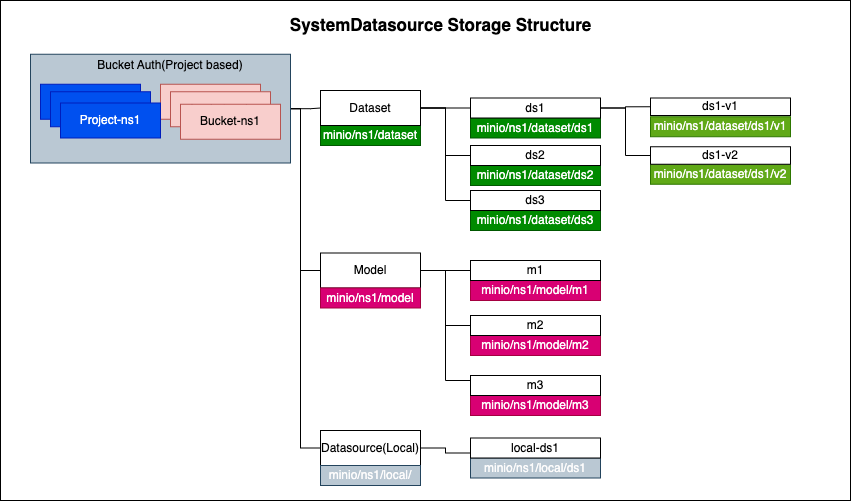

The diagram above was exported from draw.io. Its source (the exported page's mxGraphModel, read from the mxfile embedded in the PNG):
<mxGraphModel dx="1378" dy="283" grid="1" gridSize="10" guides="1" tooltips="1" connect="1" arrows="1" fold="1" page="1" pageScale="1" pageWidth="1920" pageHeight="1200" math="0" shadow="0">
  <root>
    <mxCell id="0" />
    <mxCell id="1" parent="0" />
    <mxCell id="CVLv9CD3JrJjsB5Fl6TC-63" value="" style="rounded=0;whiteSpace=wrap;html=1;" parent="1" vertex="1">
      <mxGeometry x="180" y="120" width="850" height="500" as="geometry" />
    </mxCell>
    <mxCell id="CVLv9CD3JrJjsB5Fl6TC-84" style="edgeStyle=orthogonalEdgeStyle;rounded=0;orthogonalLoop=1;jettySize=auto;html=1;entryX=0;entryY=0.5;entryDx=0;entryDy=0;fontSize=17;fontColor=#FDFCFC;endArrow=none;endFill=0;" parent="1" source="CVLv9CD3JrJjsB5Fl6TC-62" target="CVLv9CD3JrJjsB5Fl6TC-29" edge="1">
      <mxGeometry relative="1" as="geometry" />
    </mxCell>
    <mxCell id="CVLv9CD3JrJjsB5Fl6TC-86" style="edgeStyle=orthogonalEdgeStyle;rounded=0;orthogonalLoop=1;jettySize=auto;html=1;entryX=0;entryY=0.5;entryDx=0;entryDy=0;fontSize=17;fontColor=#FDFCFC;endArrow=none;endFill=0;" parent="1" source="CVLv9CD3JrJjsB5Fl6TC-62" target="CVLv9CD3JrJjsB5Fl6TC-30" edge="1">
      <mxGeometry relative="1" as="geometry">
        <Array as="points">
          <mxPoint x="480" y="228" />
          <mxPoint x="480" y="390" />
        </Array>
      </mxGeometry>
    </mxCell>
    <mxCell id="CVLv9CD3JrJjsB5Fl6TC-87" style="edgeStyle=orthogonalEdgeStyle;rounded=0;orthogonalLoop=1;jettySize=auto;html=1;entryX=0;entryY=0.5;entryDx=0;entryDy=0;fontSize=17;fontColor=#FDFCFC;endArrow=none;endFill=0;" parent="1" source="CVLv9CD3JrJjsB5Fl6TC-62" target="CVLv9CD3JrJjsB5Fl6TC-75" edge="1">
      <mxGeometry relative="1" as="geometry">
        <Array as="points">
          <mxPoint x="480" y="228" />
          <mxPoint x="480" y="568" />
        </Array>
      </mxGeometry>
    </mxCell>
    <mxCell id="CVLv9CD3JrJjsB5Fl6TC-62" value="" style="rounded=0;whiteSpace=wrap;html=1;fillColor=#bac8d3;strokeColor=#23445d;" parent="1" vertex="1">
      <mxGeometry x="210" y="173.75" width="260" height="108.75" as="geometry" />
    </mxCell>
    <mxCell id="CVLv9CD3JrJjsB5Fl6TC-6" value="Bucket Auth(Project based)" style="text;html=1;strokeColor=none;fillColor=none;align=center;verticalAlign=middle;whiteSpace=wrap;rounded=0;" parent="1" vertex="1">
      <mxGeometry x="270" y="160" width="160" height="50" as="geometry" />
    </mxCell>
    <mxCell id="CVLv9CD3JrJjsB5Fl6TC-7" value="项目-ns1" style="rounded=0;whiteSpace=wrap;html=1;fillColor=#0050ef;fontColor=#ffffff;strokeColor=#001DBC;" parent="1" vertex="1">
      <mxGeometry x="220" y="203.75" width="100" height="35" as="geometry" />
    </mxCell>
    <mxCell id="CVLv9CD3JrJjsB5Fl6TC-26" value="bucket-ns1" style="rounded=0;whiteSpace=wrap;html=1;fillColor=#f8cecc;strokeColor=#b85450;" parent="1" vertex="1">
      <mxGeometry x="340" y="203.75" width="100" height="35" as="geometry" />
    </mxCell>
    <mxCell id="CVLv9CD3JrJjsB5Fl6TC-28" value="minio/ns1/dataset" style="rounded=0;whiteSpace=wrap;html=1;fillColor=#008a00;strokeColor=#005700;fontColor=#ffffff;" parent="1" vertex="1">
      <mxGeometry x="500" y="245" width="100" height="20" as="geometry" />
    </mxCell>
    <mxCell id="CVLv9CD3JrJjsB5Fl6TC-47" style="edgeStyle=orthogonalEdgeStyle;rounded=0;orthogonalLoop=1;jettySize=auto;html=1;entryX=0;entryY=0.5;entryDx=0;entryDy=0;fontColor=#FDFCFC;endArrow=none;endFill=0;" parent="1" source="CVLv9CD3JrJjsB5Fl6TC-29" target="CVLv9CD3JrJjsB5Fl6TC-36" edge="1">
      <mxGeometry relative="1" as="geometry" />
    </mxCell>
    <mxCell id="CVLv9CD3JrJjsB5Fl6TC-48" style="edgeStyle=orthogonalEdgeStyle;rounded=0;orthogonalLoop=1;jettySize=auto;html=1;entryX=0;entryY=0.5;entryDx=0;entryDy=0;fontColor=#FDFCFC;endArrow=none;endFill=0;" parent="1" source="CVLv9CD3JrJjsB5Fl6TC-29" target="CVLv9CD3JrJjsB5Fl6TC-38" edge="1">
      <mxGeometry relative="1" as="geometry" />
    </mxCell>
    <mxCell id="CVLv9CD3JrJjsB5Fl6TC-49" style="edgeStyle=orthogonalEdgeStyle;rounded=0;orthogonalLoop=1;jettySize=auto;html=1;entryX=0;entryY=0.5;entryDx=0;entryDy=0;fontColor=#FDFCFC;endArrow=none;endFill=0;" parent="1" source="CVLv9CD3JrJjsB5Fl6TC-29" target="CVLv9CD3JrJjsB5Fl6TC-40" edge="1">
      <mxGeometry relative="1" as="geometry" />
    </mxCell>
    <mxCell id="CVLv9CD3JrJjsB5Fl6TC-29" value="Dataset" style="rounded=0;whiteSpace=wrap;html=1;" parent="1" vertex="1">
      <mxGeometry x="500" y="210" width="100" height="35" as="geometry" />
    </mxCell>
    <mxCell id="CVLv9CD3JrJjsB5Fl6TC-50" style="edgeStyle=orthogonalEdgeStyle;rounded=0;orthogonalLoop=1;jettySize=auto;html=1;entryX=0;entryY=0.5;entryDx=0;entryDy=0;fontColor=#FDFCFC;endArrow=none;endFill=0;" parent="1" source="CVLv9CD3JrJjsB5Fl6TC-30" target="CVLv9CD3JrJjsB5Fl6TC-42" edge="1">
      <mxGeometry relative="1" as="geometry" />
    </mxCell>
    <mxCell id="CVLv9CD3JrJjsB5Fl6TC-51" style="edgeStyle=orthogonalEdgeStyle;rounded=0;orthogonalLoop=1;jettySize=auto;html=1;entryX=0;entryY=0.5;entryDx=0;entryDy=0;fontColor=#FDFCFC;endArrow=none;endFill=0;" parent="1" source="CVLv9CD3JrJjsB5Fl6TC-30" target="CVLv9CD3JrJjsB5Fl6TC-44" edge="1">
      <mxGeometry relative="1" as="geometry" />
    </mxCell>
    <mxCell id="CVLv9CD3JrJjsB5Fl6TC-52" style="edgeStyle=orthogonalEdgeStyle;rounded=0;orthogonalLoop=1;jettySize=auto;html=1;entryX=0;entryY=0.25;entryDx=0;entryDy=0;fontColor=#FDFCFC;endArrow=none;endFill=0;" parent="1" source="CVLv9CD3JrJjsB5Fl6TC-30" target="CVLv9CD3JrJjsB5Fl6TC-46" edge="1">
      <mxGeometry relative="1" as="geometry" />
    </mxCell>
    <mxCell id="CVLv9CD3JrJjsB5Fl6TC-30" value="Model" style="rounded=0;whiteSpace=wrap;html=1;" parent="1" vertex="1">
      <mxGeometry x="500" y="372.5" width="100" height="35" as="geometry" />
    </mxCell>
    <mxCell id="CVLv9CD3JrJjsB5Fl6TC-34" value="minio/ns1/model" style="rounded=0;whiteSpace=wrap;html=1;fillColor=#d80073;strokeColor=#A50040;fontColor=#ffffff;" parent="1" vertex="1">
      <mxGeometry x="500" y="407.5" width="100" height="20" as="geometry" />
    </mxCell>
    <mxCell id="CVLv9CD3JrJjsB5Fl6TC-35" value="&lt;font color=&quot;#fdfcfc&quot;&gt;minio/ns1/dataset/ds1&lt;/font&gt;" style="rounded=0;whiteSpace=wrap;html=1;fillColor=#008a00;strokeColor=#005700;fontColor=#ffffff;" parent="1" vertex="1">
      <mxGeometry x="650" y="237.5" width="130" height="20" as="geometry" />
    </mxCell>
    <mxCell id="CVLv9CD3JrJjsB5Fl6TC-57" style="edgeStyle=orthogonalEdgeStyle;rounded=0;orthogonalLoop=1;jettySize=auto;html=1;entryX=0;entryY=0.5;entryDx=0;entryDy=0;fontColor=#FDFCFC;endArrow=none;endFill=0;" parent="1" source="CVLv9CD3JrJjsB5Fl6TC-36" target="CVLv9CD3JrJjsB5Fl6TC-54" edge="1">
      <mxGeometry relative="1" as="geometry" />
    </mxCell>
    <mxCell id="CVLv9CD3JrJjsB5Fl6TC-59" style="edgeStyle=orthogonalEdgeStyle;rounded=0;orthogonalLoop=1;jettySize=auto;html=1;entryX=0;entryY=0.5;entryDx=0;entryDy=0;fontColor=#FDFCFC;endArrow=none;endFill=0;" parent="1" source="CVLv9CD3JrJjsB5Fl6TC-36" target="CVLv9CD3JrJjsB5Fl6TC-56" edge="1">
      <mxGeometry relative="1" as="geometry" />
    </mxCell>
    <mxCell id="CVLv9CD3JrJjsB5Fl6TC-36" value="ds1" style="rounded=0;whiteSpace=wrap;html=1;" parent="1" vertex="1">
      <mxGeometry x="650" y="217.5" width="130" height="20" as="geometry" />
    </mxCell>
    <mxCell id="CVLv9CD3JrJjsB5Fl6TC-37" value="&lt;font color=&quot;#fdfcfc&quot;&gt;minio/ns1/dataset/ds2&lt;/font&gt;" style="rounded=0;whiteSpace=wrap;html=1;fillColor=#008a00;strokeColor=#005700;fontColor=#ffffff;" parent="1" vertex="1">
      <mxGeometry x="650" y="285" width="130" height="20" as="geometry" />
    </mxCell>
    <mxCell id="CVLv9CD3JrJjsB5Fl6TC-38" value="ds2" style="rounded=0;whiteSpace=wrap;html=1;" parent="1" vertex="1">
      <mxGeometry x="650" y="265" width="130" height="20" as="geometry" />
    </mxCell>
    <mxCell id="CVLv9CD3JrJjsB5Fl6TC-39" value="&lt;font color=&quot;#fdfcfc&quot;&gt;minio/ns1/dataset/ds3&lt;/font&gt;" style="rounded=0;whiteSpace=wrap;html=1;fillColor=#008a00;strokeColor=#005700;fontColor=#ffffff;" parent="1" vertex="1">
      <mxGeometry x="650" y="330" width="130" height="20" as="geometry" />
    </mxCell>
    <mxCell id="CVLv9CD3JrJjsB5Fl6TC-40" value="ds3" style="rounded=0;whiteSpace=wrap;html=1;" parent="1" vertex="1">
      <mxGeometry x="650" y="310" width="130" height="20" as="geometry" />
    </mxCell>
    <mxCell id="CVLv9CD3JrJjsB5Fl6TC-41" value="&lt;font color=&quot;#fdfcfc&quot;&gt;minio/ns1/model/m1&lt;/font&gt;" style="rounded=0;whiteSpace=wrap;html=1;fillColor=#d80073;strokeColor=#A50040;fontColor=#ffffff;" parent="1" vertex="1">
      <mxGeometry x="650" y="400" width="130" height="20" as="geometry" />
    </mxCell>
    <mxCell id="CVLv9CD3JrJjsB5Fl6TC-42" value="m1" style="rounded=0;whiteSpace=wrap;html=1;" parent="1" vertex="1">
      <mxGeometry x="650" y="380" width="130" height="20" as="geometry" />
    </mxCell>
    <mxCell id="CVLv9CD3JrJjsB5Fl6TC-43" value="&lt;font color=&quot;#fdfcfc&quot;&gt;minio/ns1/model/m2&lt;/font&gt;" style="rounded=0;whiteSpace=wrap;html=1;fillColor=#d80073;strokeColor=#A50040;fontColor=#ffffff;" parent="1" vertex="1">
      <mxGeometry x="650" y="455" width="130" height="20" as="geometry" />
    </mxCell>
    <mxCell id="CVLv9CD3JrJjsB5Fl6TC-44" value="m2" style="rounded=0;whiteSpace=wrap;html=1;" parent="1" vertex="1">
      <mxGeometry x="650" y="435" width="130" height="20" as="geometry" />
    </mxCell>
    <mxCell id="CVLv9CD3JrJjsB5Fl6TC-45" value="&lt;font color=&quot;#fdfcfc&quot;&gt;minio/ns1/model/m3&lt;/font&gt;" style="rounded=0;whiteSpace=wrap;html=1;fillColor=#d80073;strokeColor=#A50040;fontColor=#ffffff;" parent="1" vertex="1">
      <mxGeometry x="650" y="515" width="130" height="20" as="geometry" />
    </mxCell>
    <mxCell id="CVLv9CD3JrJjsB5Fl6TC-46" value="m3" style="rounded=0;whiteSpace=wrap;html=1;" parent="1" vertex="1">
      <mxGeometry x="650" y="495" width="130" height="20" as="geometry" />
    </mxCell>
    <mxCell id="CVLv9CD3JrJjsB5Fl6TC-53" value="&lt;font color=&quot;#fdfcfc&quot;&gt;minio/ns1/dataset/ds1/v1&lt;/font&gt;" style="rounded=0;whiteSpace=wrap;html=1;fillColor=#60a917;strokeColor=#2D7600;fontColor=#ffffff;" parent="1" vertex="1">
      <mxGeometry x="830" y="236.25" width="140" height="20" as="geometry" />
    </mxCell>
    <mxCell id="CVLv9CD3JrJjsB5Fl6TC-54" value="ds1-v1" style="rounded=0;whiteSpace=wrap;html=1;" parent="1" vertex="1">
      <mxGeometry x="830" y="217.5" width="140" height="17.5" as="geometry" />
    </mxCell>
    <mxCell id="CVLv9CD3JrJjsB5Fl6TC-55" value="&lt;font color=&quot;#fdfcfc&quot;&gt;minio/ns1/dataset/ds1/v2&lt;/font&gt;" style="rounded=0;whiteSpace=wrap;html=1;fillColor=#60a917;strokeColor=#2D7600;fontColor=#ffffff;" parent="1" vertex="1">
      <mxGeometry x="830" y="283.75" width="140" height="20" as="geometry" />
    </mxCell>
    <mxCell id="CVLv9CD3JrJjsB5Fl6TC-56" value="ds1-v2" style="rounded=0;whiteSpace=wrap;html=1;" parent="1" vertex="1">
      <mxGeometry x="830" y="266.25" width="140" height="17.5" as="geometry" />
    </mxCell>
    <mxCell id="CVLv9CD3JrJjsB5Fl6TC-65" value="&lt;font color=&quot;#000000&quot; style=&quot;font-size: 17px;&quot;&gt;SystemDatasource Storage Structure&lt;/font&gt;" style="text;html=1;resizable=0;autosize=1;align=center;verticalAlign=middle;points=[];fillColor=none;strokeColor=none;rounded=0;fontColor=#FDFCFC;fontStyle=1;fontSize=17;" parent="1" vertex="1">
      <mxGeometry x="460" y="130" width="320" height="30" as="geometry" />
    </mxCell>
    <mxCell id="CVLv9CD3JrJjsB5Fl6TC-71" value="项目-ns1" style="rounded=0;whiteSpace=wrap;html=1;fillColor=#0050ef;fontColor=#ffffff;strokeColor=#001DBC;" parent="1" vertex="1">
      <mxGeometry x="230" y="211.25" width="100" height="35" as="geometry" />
    </mxCell>
    <mxCell id="CVLv9CD3JrJjsB5Fl6TC-72" value="bucket-ns1" style="rounded=0;whiteSpace=wrap;html=1;fillColor=#f8cecc;strokeColor=#b85450;" parent="1" vertex="1">
      <mxGeometry x="350" y="211.25" width="100" height="35" as="geometry" />
    </mxCell>
    <mxCell id="CVLv9CD3JrJjsB5Fl6TC-73" value="Project-ns1" style="rounded=0;whiteSpace=wrap;html=1;fillColor=#0050ef;fontColor=#ffffff;strokeColor=#001DBC;" parent="1" vertex="1">
      <mxGeometry x="240" y="222.5" width="100" height="35" as="geometry" />
    </mxCell>
    <mxCell id="CVLv9CD3JrJjsB5Fl6TC-74" value="Bucket-ns1" style="rounded=0;whiteSpace=wrap;html=1;fillColor=#f8cecc;strokeColor=#b85450;" parent="1" vertex="1">
      <mxGeometry x="360" y="223.75" width="100" height="35" as="geometry" />
    </mxCell>
    <mxCell id="CVLv9CD3JrJjsB5Fl6TC-81" style="edgeStyle=orthogonalEdgeStyle;rounded=0;orthogonalLoop=1;jettySize=auto;html=1;entryX=0;entryY=0.75;entryDx=0;entryDy=0;fontSize=17;fontColor=#000000;endArrow=none;endFill=0;" parent="1" source="CVLv9CD3JrJjsB5Fl6TC-75" target="CVLv9CD3JrJjsB5Fl6TC-80" edge="1">
      <mxGeometry relative="1" as="geometry" />
    </mxCell>
    <mxCell id="CVLv9CD3JrJjsB5Fl6TC-75" value="Datasource(Local)" style="rounded=0;whiteSpace=wrap;html=1;" parent="1" vertex="1">
      <mxGeometry x="500" y="550" width="100" height="35" as="geometry" />
    </mxCell>
    <mxCell id="CVLv9CD3JrJjsB5Fl6TC-76" value="minio/ns1/local/" style="rounded=0;whiteSpace=wrap;html=1;fillColor=#bac8d3;strokeColor=#23445d;fontColor=#FDFCFC;" parent="1" vertex="1">
      <mxGeometry x="500" y="585" width="100" height="20" as="geometry" />
    </mxCell>
    <mxCell id="CVLv9CD3JrJjsB5Fl6TC-79" value="&lt;font color=&quot;#fdfcfc&quot;&gt;minio/ns1/local/ds1&lt;/font&gt;" style="rounded=0;whiteSpace=wrap;html=1;fillColor=#bac8d3;strokeColor=#23445d;" parent="1" vertex="1">
      <mxGeometry x="650" y="577.5" width="130" height="20" as="geometry" />
    </mxCell>
    <mxCell id="CVLv9CD3JrJjsB5Fl6TC-80" value="local-ds1" style="rounded=0;whiteSpace=wrap;html=1;" parent="1" vertex="1">
      <mxGeometry x="650" y="557.5" width="130" height="20" as="geometry" />
    </mxCell>
  </root>
</mxGraphModel>